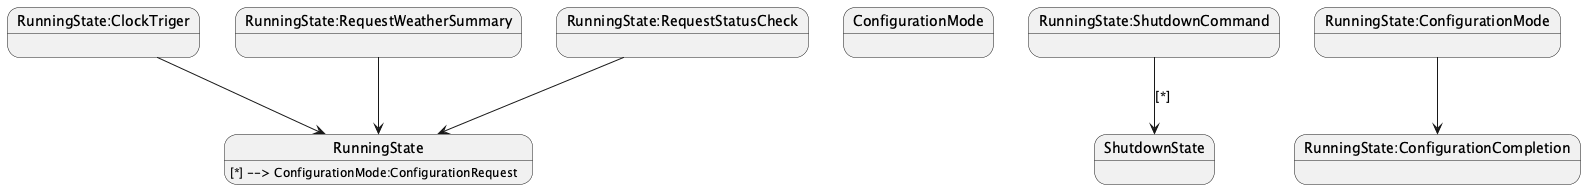

The diagram above was rendered by PlantUML. Its source (embedded in the PNG):
@startuml
state RunningState
state ConfigurationMode
state ShutdownState

RunningState:[*] --> ConfigurationMode:ConfigurationRequest
RunningState:ConfigurationMode --> RunningState:ConfigurationCompletion
RunningState:ShutdownCommand --> ShutdownState:[*]
RunningState:ClockTriger --> RunningState
RunningState:RequestWeatherSummary --> RunningState
RunningState:RequestStatusCheck --> RunningState
@enduml